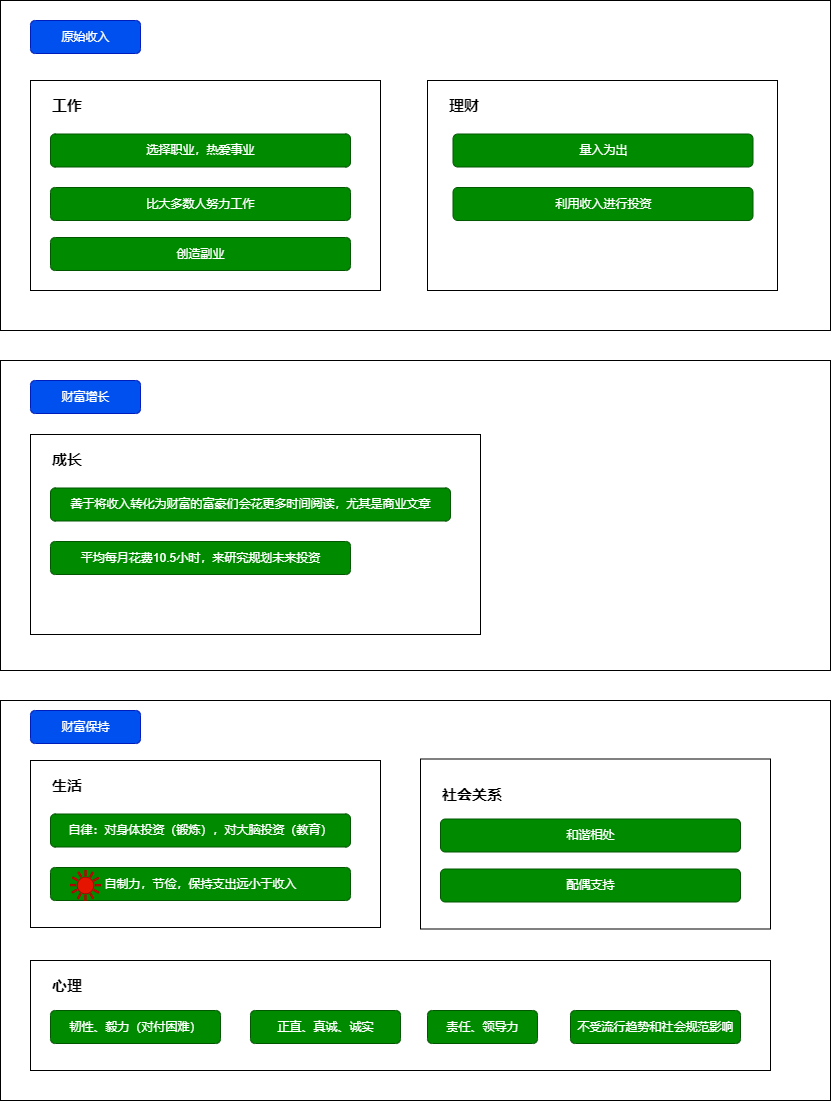

The diagram above was exported from draw.io. Its source (the exported page's mxGraphModel, read from the mxfile embedded in the PNG):
<mxGraphModel dx="1776" dy="1026" grid="1" gridSize="10" guides="1" tooltips="1" connect="1" arrows="1" fold="1" page="1" pageScale="1" pageWidth="827" pageHeight="1169" math="0" shadow="0">
  <root>
    <mxCell id="0" />
    <mxCell id="1" parent="0" />
    <mxCell id="128" value="" style="rounded=0;whiteSpace=wrap;html=1;fontSize=15;fontColor=#000000;" vertex="1" parent="1">
      <mxGeometry x="120" y="410" width="830" height="310" as="geometry" />
    </mxCell>
    <mxCell id="78" value="" style="rounded=0;whiteSpace=wrap;html=1;fontSize=15;fontColor=#000000;" vertex="1" parent="1">
      <mxGeometry x="120" y="750" width="830" height="400" as="geometry" />
    </mxCell>
    <mxCell id="76" value="" style="rounded=0;whiteSpace=wrap;html=1;fontSize=15;fontColor=#000000;" vertex="1" parent="1">
      <mxGeometry x="120" y="50" width="830" height="330" as="geometry" />
    </mxCell>
    <mxCell id="42" value="" style="rounded=0;whiteSpace=wrap;html=1;fontColor=#FFFFFF;" vertex="1" parent="1">
      <mxGeometry x="150" y="810" width="350" height="167" as="geometry" />
    </mxCell>
    <mxCell id="30" value="自律：对身体投资（锻炼），对大脑投资（教育）" style="rounded=1;fillColor=#008a00;strokeColor=#005700;html=1;fontColor=#ffffff;align=center;verticalAlign=middle;fontStyle=0;fontSize=12;sketch=0;shadow=0;" parent="1" vertex="1">
      <mxGeometry x="170" y="863.5" width="300" height="33" as="geometry" />
    </mxCell>
    <mxCell id="39" value="自制力，节俭，保持支出远小于收入" style="rounded=1;fillColor=#008a00;strokeColor=#005700;html=1;fontColor=#ffffff;align=center;verticalAlign=middle;fontStyle=0;fontSize=12;sketch=0;shadow=0;" vertex="1" parent="1">
      <mxGeometry x="170" y="917" width="300" height="33" as="geometry" />
    </mxCell>
    <mxCell id="43" value="&lt;font color=&quot;#000000&quot; style=&quot;font-size: 15px;&quot;&gt;&lt;b style=&quot;font-size: 15px;&quot;&gt;生活&lt;/b&gt;&lt;/font&gt;" style="text;html=1;strokeColor=none;fillColor=none;align=left;verticalAlign=middle;whiteSpace=wrap;rounded=0;fontColor=#FFFFFF;fontSize=15;" vertex="1" parent="1">
      <mxGeometry x="170" y="820" width="70" height="30" as="geometry" />
    </mxCell>
    <mxCell id="45" value="" style="rounded=0;whiteSpace=wrap;html=1;fontColor=#FFFFFF;" vertex="1" parent="1">
      <mxGeometry x="150" y="130" width="350" height="210" as="geometry" />
    </mxCell>
    <mxCell id="46" value="比大多数人努力工作" style="rounded=1;fillColor=#008a00;strokeColor=#005700;html=1;fontColor=#ffffff;align=center;verticalAlign=middle;fontStyle=0;fontSize=12;sketch=0;shadow=0;" vertex="1" parent="1">
      <mxGeometry x="170" y="237" width="300" height="33" as="geometry" />
    </mxCell>
    <mxCell id="49" value="&lt;font color=&quot;#000000&quot; style=&quot;font-size: 15px;&quot;&gt;&lt;b style=&quot;font-size: 15px;&quot;&gt;工作&lt;/b&gt;&lt;/font&gt;" style="text;html=1;strokeColor=none;fillColor=none;align=left;verticalAlign=middle;whiteSpace=wrap;rounded=0;fontColor=#FFFFFF;fontSize=15;" vertex="1" parent="1">
      <mxGeometry x="170" y="140" width="70" height="30" as="geometry" />
    </mxCell>
    <mxCell id="50" value="" style="rounded=0;whiteSpace=wrap;html=1;fontColor=#FFFFFF;" vertex="1" parent="1">
      <mxGeometry x="547" y="130" width="350" height="210" as="geometry" />
    </mxCell>
    <mxCell id="51" value="量入为出" style="rounded=1;fillColor=#008a00;strokeColor=#005700;html=1;fontColor=#ffffff;align=center;verticalAlign=middle;fontStyle=0;fontSize=12;sketch=0;shadow=0;" vertex="1" parent="1">
      <mxGeometry x="572.5" y="183.5" width="300" height="33" as="geometry" />
    </mxCell>
    <mxCell id="52" value="&lt;font color=&quot;#000000&quot;&gt;&lt;b&gt;理财&lt;/b&gt;&lt;/font&gt;" style="text;html=1;strokeColor=none;fillColor=none;align=left;verticalAlign=middle;whiteSpace=wrap;rounded=0;fontColor=#FFFFFF;fontSize=15;" vertex="1" parent="1">
      <mxGeometry x="567" y="140" width="70" height="30" as="geometry" />
    </mxCell>
    <mxCell id="62" value="选择职业，热爱事业" style="rounded=1;fillColor=#008a00;strokeColor=#005700;html=1;fontColor=#ffffff;align=center;verticalAlign=middle;fontStyle=0;fontSize=12;sketch=0;shadow=0;" vertex="1" parent="1">
      <mxGeometry x="170" y="183.5" width="300" height="33" as="geometry" />
    </mxCell>
    <mxCell id="69" value="创造副业" style="rounded=1;fillColor=#008a00;strokeColor=#005700;html=1;fontColor=#ffffff;align=center;verticalAlign=middle;fontStyle=0;fontSize=12;sketch=0;shadow=0;" vertex="1" parent="1">
      <mxGeometry x="170" y="287" width="300" height="33" as="geometry" />
    </mxCell>
    <mxCell id="70" value="利用收入进行投资" style="rounded=1;fillColor=#008a00;strokeColor=#005700;html=1;fontColor=#ffffff;align=center;verticalAlign=middle;fontStyle=0;fontSize=12;sketch=0;shadow=0;" vertex="1" parent="1">
      <mxGeometry x="572.5" y="237" width="300" height="33" as="geometry" />
    </mxCell>
    <mxCell id="77" value="原始收入" style="rounded=1;fillColor=#0050ef;strokeColor=#001DBC;html=1;fontColor=#ffffff;align=center;verticalAlign=middle;fontStyle=0;fontSize=12;sketch=0;shadow=0;" vertex="1" parent="1">
      <mxGeometry x="150" y="70" width="110" height="33" as="geometry" />
    </mxCell>
    <mxCell id="79" value="财富保持" style="rounded=1;fillColor=#0050ef;strokeColor=#001DBC;html=1;fontColor=#ffffff;align=center;verticalAlign=middle;fontStyle=0;fontSize=12;sketch=0;shadow=0;" vertex="1" parent="1">
      <mxGeometry x="150" y="760" width="110" height="33" as="geometry" />
    </mxCell>
    <mxCell id="102" value="" style="rounded=0;whiteSpace=wrap;html=1;fontColor=#FFFFFF;" vertex="1" parent="1">
      <mxGeometry x="150" y="1010" width="740" height="110" as="geometry" />
    </mxCell>
    <mxCell id="104" value="&lt;font color=&quot;#000000&quot; style=&quot;font-size: 15px;&quot;&gt;&lt;b style=&quot;font-size: 15px;&quot;&gt;心理&lt;/b&gt;&lt;/font&gt;" style="text;html=1;strokeColor=none;fillColor=none;align=left;verticalAlign=middle;whiteSpace=wrap;rounded=0;fontColor=#FFFFFF;fontSize=15;" vertex="1" parent="1">
      <mxGeometry x="170" y="1020" width="70" height="30" as="geometry" />
    </mxCell>
    <mxCell id="105" value="韧性、毅力（对付困难）" style="rounded=1;fillColor=#008a00;strokeColor=#005700;html=1;fontColor=#ffffff;align=center;verticalAlign=middle;fontStyle=0;fontSize=12;sketch=0;shadow=0;" vertex="1" parent="1">
      <mxGeometry x="170" y="1060" width="170" height="33" as="geometry" />
    </mxCell>
    <mxCell id="106" value="" style="rounded=0;whiteSpace=wrap;html=1;fontColor=#FFFFFF;" vertex="1" parent="1">
      <mxGeometry x="540" y="808.5" width="350" height="170" as="geometry" />
    </mxCell>
    <mxCell id="107" value="正直、真诚、诚实" style="rounded=1;fillColor=#008a00;strokeColor=#005700;html=1;fontColor=#ffffff;align=center;verticalAlign=middle;fontStyle=0;fontSize=12;sketch=0;shadow=0;" vertex="1" parent="1">
      <mxGeometry x="370" y="1060" width="150" height="33" as="geometry" />
    </mxCell>
    <mxCell id="108" value="&lt;font color=&quot;#000000&quot; style=&quot;font-size: 15px;&quot;&gt;&lt;b style=&quot;font-size: 15px;&quot;&gt;社会关系&lt;/b&gt;&lt;/font&gt;" style="text;html=1;strokeColor=none;fillColor=none;align=left;verticalAlign=middle;whiteSpace=wrap;rounded=0;fontColor=#FFFFFF;fontSize=15;" vertex="1" parent="1">
      <mxGeometry x="560" y="828.5" width="70" height="30" as="geometry" />
    </mxCell>
    <mxCell id="109" value="和谐相处" style="rounded=1;fillColor=#008a00;strokeColor=#005700;html=1;fontColor=#ffffff;align=center;verticalAlign=middle;fontStyle=0;fontSize=12;sketch=0;shadow=0;" vertex="1" parent="1">
      <mxGeometry x="560" y="868.5" width="300" height="33" as="geometry" />
    </mxCell>
    <mxCell id="110" value="配偶支持" style="rounded=1;fillColor=#008a00;strokeColor=#005700;html=1;fontColor=#ffffff;align=center;verticalAlign=middle;fontStyle=0;fontSize=12;sketch=0;shadow=0;" vertex="1" parent="1">
      <mxGeometry x="560" y="918.5" width="300" height="33" as="geometry" />
    </mxCell>
    <mxCell id="111" value="责任、领导力" style="rounded=1;fillColor=#008a00;strokeColor=#005700;html=1;fontColor=#ffffff;align=center;verticalAlign=middle;fontStyle=0;fontSize=12;sketch=0;shadow=0;" vertex="1" parent="1">
      <mxGeometry x="547" y="1060" width="110" height="33" as="geometry" />
    </mxCell>
    <mxCell id="123" value="" style="shape=mxgraph.signs.nature.sun_4;html=1;pointerEvents=1;fillColor=#e51400;strokeColor=#B20000;verticalLabelPosition=bottom;verticalAlign=top;align=center;fontSize=15;fontColor=#ffffff;" vertex="1" parent="1">
      <mxGeometry x="190" y="920" width="30" height="30" as="geometry" />
    </mxCell>
    <mxCell id="124" value="" style="rounded=0;whiteSpace=wrap;html=1;fontColor=#FFFFFF;" vertex="1" parent="1">
      <mxGeometry x="150" y="484" width="450" height="200" as="geometry" />
    </mxCell>
    <mxCell id="125" value="善于将收入转化为财富的富豪们会花更多时间阅读，尤其是商业文章" style="rounded=1;fillColor=#008a00;strokeColor=#005700;html=1;fontColor=#ffffff;align=center;verticalAlign=middle;fontStyle=0;fontSize=12;sketch=0;shadow=0;" vertex="1" parent="1">
      <mxGeometry x="170" y="537.5" width="400" height="33" as="geometry" />
    </mxCell>
    <mxCell id="126" value="&lt;font color=&quot;#000000&quot; style=&quot;font-size: 15px;&quot;&gt;&lt;b style=&quot;font-size: 15px;&quot;&gt;成长&lt;/b&gt;&lt;/font&gt;" style="text;html=1;strokeColor=none;fillColor=none;align=left;verticalAlign=middle;whiteSpace=wrap;rounded=0;fontColor=#FFFFFF;fontSize=15;" vertex="1" parent="1">
      <mxGeometry x="170" y="494" width="70" height="30" as="geometry" />
    </mxCell>
    <mxCell id="127" value="平均每月花费10.5小时，来研究规划未来投资" style="rounded=1;fillColor=#008a00;strokeColor=#005700;html=1;fontColor=#ffffff;align=center;verticalAlign=middle;fontStyle=0;fontSize=12;sketch=0;shadow=0;" vertex="1" parent="1">
      <mxGeometry x="170" y="591" width="300" height="33" as="geometry" />
    </mxCell>
    <mxCell id="129" value="财富增长" style="rounded=1;fillColor=#0050ef;strokeColor=#001DBC;html=1;fontColor=#ffffff;align=center;verticalAlign=middle;fontStyle=0;fontSize=12;sketch=0;shadow=0;" vertex="1" parent="1">
      <mxGeometry x="150" y="430" width="110" height="33" as="geometry" />
    </mxCell>
    <mxCell id="132" value="不受流行趋势和社会规范影响" style="rounded=1;fillColor=#008a00;strokeColor=#005700;html=1;fontColor=#ffffff;align=center;verticalAlign=middle;fontStyle=0;fontSize=12;sketch=0;shadow=0;" vertex="1" parent="1">
      <mxGeometry x="690" y="1060" width="170" height="33" as="geometry" />
    </mxCell>
  </root>
</mxGraphModel>